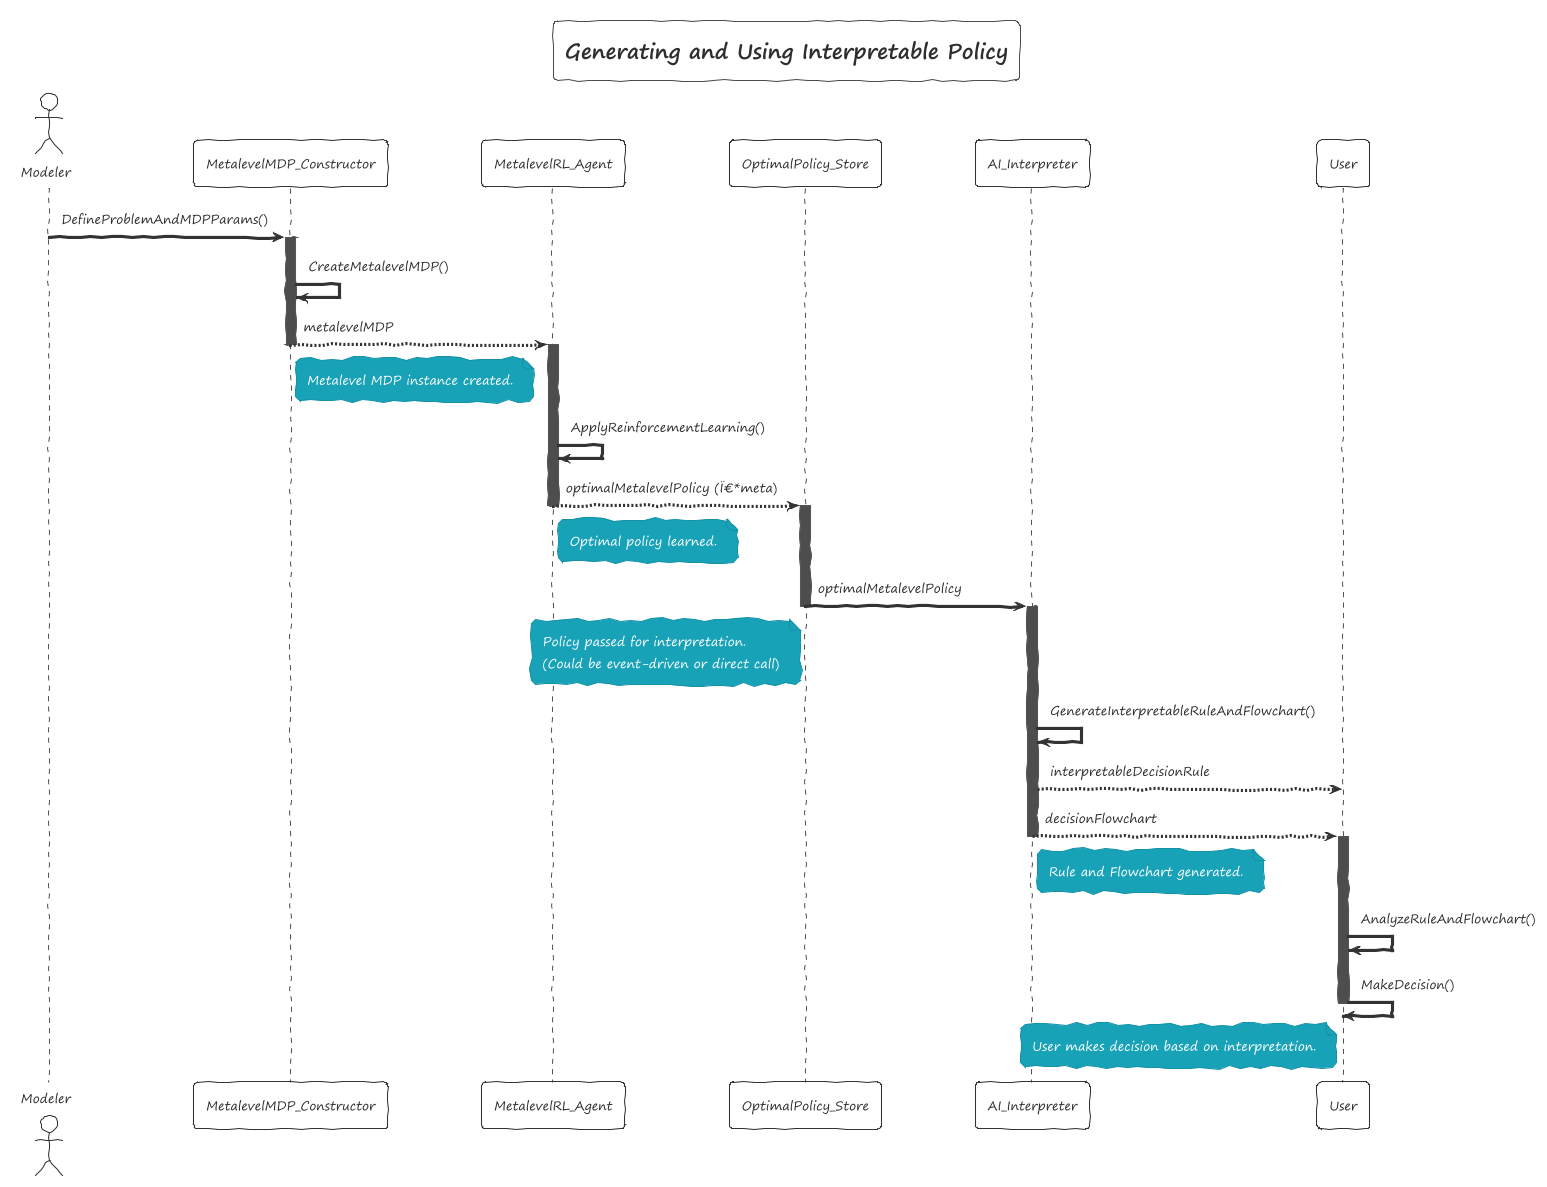

The diagram above was rendered by PlantUML. Its source (embedded in the PNG):
@startuml
!theme sketchy-outline

title Generating and Using Interpretable Policy

actor Modeler
participant "MetalevelMDP_Constructor" as MDP_Constructor
participant "MetalevelRL_Agent" as RL_Agent
participant "OptimalPolicy_Store" as Policy_Store
participant "AI_Interpreter" as Interpreter
participant "User"

Modeler -> MDP_Constructor : DefineProblemAndMDPParams()
activate MDP_Constructor
MDP_Constructor -> MDP_Constructor : CreateMetalevelMDP()
MDP_Constructor --> RL_Agent : metalevelMDP
deactivate MDP_Constructor
note right of MDP_Constructor : Metalevel MDP instance created.

activate RL_Agent
RL_Agent -> RL_Agent : ApplyReinforcementLearning()
RL_Agent --> Policy_Store : optimalMetalevelPolicy (Ï€*meta)
deactivate RL_Agent
note right of RL_Agent : Optimal policy learned.

activate Policy_Store
Policy_Store -> Interpreter : optimalMetalevelPolicy
deactivate Policy_Store
note left of Policy_Store : Policy passed for interpretation.\n(Could be event-driven or direct call)

activate Interpreter
Interpreter -> Interpreter : GenerateInterpretableRuleAndFlowchart()
Interpreter --> User : interpretableDecisionRule
Interpreter --> User : decisionFlowchart
deactivate Interpreter
note right of Interpreter: Rule and Flowchart generated.

activate User
User -> User : AnalyzeRuleAndFlowchart()
User -> User : MakeDecision()
deactivate User
note left of User : User makes decision based on interpretation.

@enduml